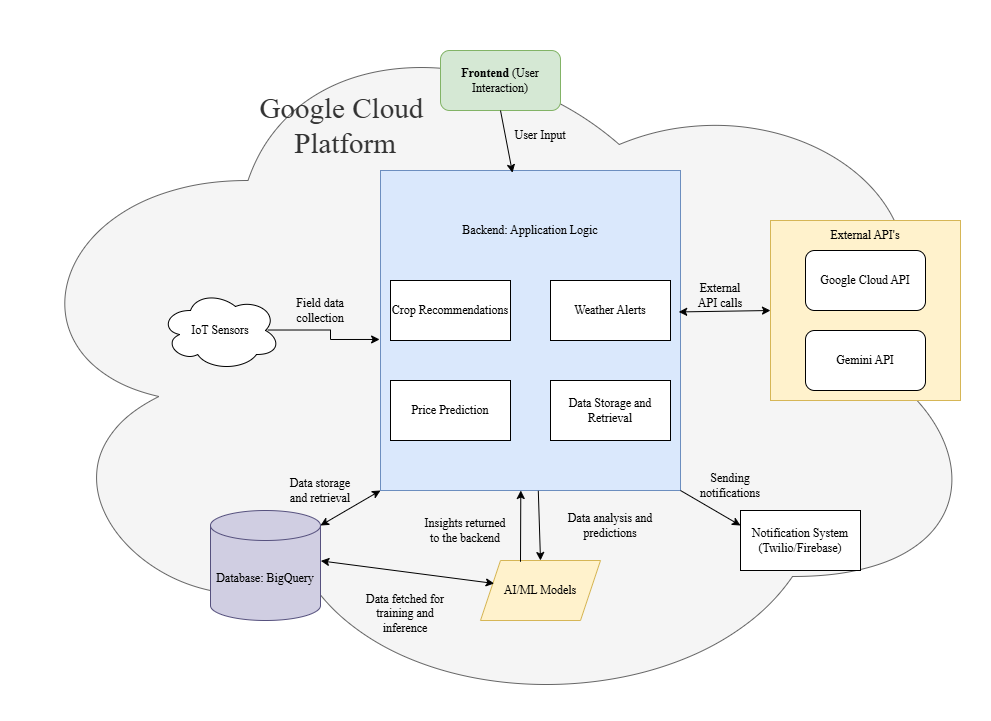

The diagram above was exported from draw.io. Its source (the exported page's mxGraphModel, read from the mxfile embedded in the PNG):
<mxGraphModel dx="1730" dy="1572" grid="1" gridSize="10" guides="1" tooltips="1" connect="1" arrows="1" fold="1" page="1" pageScale="1" pageWidth="850" pageHeight="1100" math="0" shadow="0">
  <root>
    <mxCell id="0" />
    <mxCell id="1" parent="0" />
    <mxCell id="9jbiC7tSy9B6tF7seFyf-42" value="Google Cloud&amp;nbsp;&lt;div&gt;Platform&lt;/div&gt;" style="ellipse;shape=cloud;whiteSpace=wrap;html=1;spacingTop=0;spacingLeft=0;fontSize=29;fontFamily=Times New Roman;fillColor=#f5f5f5;fontColor=#333333;strokeColor=#666666;labelPosition=center;verticalLabelPosition=middle;align=center;verticalAlign=middle;spacingBottom=470;spacingRight=300;" parent="1" vertex="1">
      <mxGeometry x="-380" y="-50" width="990" height="720" as="geometry" />
    </mxCell>
    <mxCell id="9jbiC7tSy9B6tF7seFyf-6" value="&lt;p&gt;&lt;font&gt;Backend: Application Logic&lt;/font&gt;&lt;/p&gt;" style="rounded=0;whiteSpace=wrap;html=1;spacingTop=0;spacingBottom=200;fillColor=#dae8fc;strokeColor=#6c8ebf;fontFamily=Times New Roman;" parent="1" vertex="1">
      <mxGeometry y="120" width="300" height="320" as="geometry" />
    </mxCell>
    <mxCell id="9jbiC7tSy9B6tF7seFyf-1" value="&lt;strong&gt;Frontend&lt;/strong&gt; (User Interaction)" style="rounded=1;whiteSpace=wrap;html=1;fillColor=#d5e8d4;strokeColor=#82b366;fontFamily=Times New Roman;" parent="1" vertex="1">
      <mxGeometry x="60" width="120" height="60" as="geometry" />
    </mxCell>
    <mxCell id="9jbiC7tSy9B6tF7seFyf-4" value="Crop Recommendations" style="rounded=0;whiteSpace=wrap;html=1;fontFamily=Times New Roman;" parent="1" vertex="1">
      <mxGeometry x="10" y="230" width="120" height="60" as="geometry" />
    </mxCell>
    <mxCell id="9jbiC7tSy9B6tF7seFyf-7" value="Weather Alerts" style="rounded=0;whiteSpace=wrap;html=1;fontFamily=Times New Roman;" parent="1" vertex="1">
      <mxGeometry x="170" y="230" width="120" height="60" as="geometry" />
    </mxCell>
    <mxCell id="9jbiC7tSy9B6tF7seFyf-8" value="Price Prediction" style="rounded=0;whiteSpace=wrap;html=1;fontFamily=Times New Roman;" parent="1" vertex="1">
      <mxGeometry x="10" y="330" width="120" height="60" as="geometry" />
    </mxCell>
    <mxCell id="9jbiC7tSy9B6tF7seFyf-9" value="Data Storage and Retrieval" style="rounded=0;whiteSpace=wrap;html=1;fontFamily=Times New Roman;" parent="1" vertex="1">
      <mxGeometry x="170" y="330" width="120" height="60" as="geometry" />
    </mxCell>
    <mxCell id="9jbiC7tSy9B6tF7seFyf-12" value="" style="edgeStyle=orthogonalEdgeStyle;rounded=0;orthogonalLoop=1;jettySize=auto;html=1;entryX=-0.003;entryY=0.528;entryDx=0;entryDy=0;entryPerimeter=0;exitX=0.894;exitY=0.494;exitDx=0;exitDy=0;exitPerimeter=0;" parent="1" source="9jbiC7tSy9B6tF7seFyf-11" target="9jbiC7tSy9B6tF7seFyf-6" edge="1">
      <mxGeometry relative="1" as="geometry" />
    </mxCell>
    <mxCell id="9jbiC7tSy9B6tF7seFyf-11" value="IoT Sensors" style="ellipse;shape=cloud;whiteSpace=wrap;html=1;fontFamily=Times New Roman;" parent="1" vertex="1">
      <mxGeometry x="-220" y="240" width="120" height="80" as="geometry" />
    </mxCell>
    <mxCell id="9jbiC7tSy9B6tF7seFyf-17" value="AI/ML Models" style="shape=parallelogram;perimeter=parallelogramPerimeter;whiteSpace=wrap;html=1;fixedSize=1;fillColor=#fff2cc;strokeColor=#d6b656;fontFamily=Times New Roman;" parent="1" vertex="1">
      <mxGeometry x="100" y="510" width="120" height="60" as="geometry" />
    </mxCell>
    <mxCell id="9jbiC7tSy9B6tF7seFyf-19" value="Database: BigQuery" style="shape=cylinder3;whiteSpace=wrap;html=1;boundedLbl=1;backgroundOutline=1;size=15;fontFamily=Times New Roman;fillColor=#d0cee2;strokeColor=#56517e;" parent="1" vertex="1">
      <mxGeometry x="-170" y="460" width="110" height="110" as="geometry" />
    </mxCell>
    <mxCell id="9jbiC7tSy9B6tF7seFyf-23" value="Notification System (Twilio/Firebase)" style="rounded=0;whiteSpace=wrap;html=1;fontFamily=Times New Roman;" parent="1" vertex="1">
      <mxGeometry x="360" y="460" width="120" height="60" as="geometry" />
    </mxCell>
    <mxCell id="9jbiC7tSy9B6tF7seFyf-24" value="" style="endArrow=classic;html=1;rounded=0;entryX=0;entryY=0.25;entryDx=0;entryDy=0;exitX=1;exitY=1;exitDx=0;exitDy=0;" parent="1" source="9jbiC7tSy9B6tF7seFyf-6" target="9jbiC7tSy9B6tF7seFyf-23" edge="1">
      <mxGeometry width="50" height="50" relative="1" as="geometry">
        <mxPoint x="270" y="480" as="sourcePoint" />
        <mxPoint x="320" y="430" as="targetPoint" />
      </mxGeometry>
    </mxCell>
    <mxCell id="9jbiC7tSy9B6tF7seFyf-26" value="" style="endArrow=classic;html=1;rounded=0;exitX=0.5;exitY=1;exitDx=0;exitDy=0;entryX=0.44;entryY=0.007;entryDx=0;entryDy=0;entryPerimeter=0;" parent="1" source="9jbiC7tSy9B6tF7seFyf-1" target="9jbiC7tSy9B6tF7seFyf-6" edge="1">
      <mxGeometry width="50" height="50" relative="1" as="geometry">
        <mxPoint x="120" y="150" as="sourcePoint" />
        <mxPoint x="170" y="100" as="targetPoint" />
      </mxGeometry>
    </mxCell>
    <mxCell id="9jbiC7tSy9B6tF7seFyf-27" value="User Input" style="text;html=1;align=center;verticalAlign=middle;whiteSpace=wrap;rounded=0;fontFamily=Times New Roman;" parent="1" vertex="1">
      <mxGeometry x="130" y="70" width="60" height="30" as="geometry" />
    </mxCell>
    <mxCell id="9jbiC7tSy9B6tF7seFyf-28" value="Field data collection" style="text;html=1;align=center;verticalAlign=middle;whiteSpace=wrap;rounded=0;fontFamily=Times New Roman;" parent="1" vertex="1">
      <mxGeometry x="-90" y="245" width="60" height="30" as="geometry" />
    </mxCell>
    <mxCell id="9jbiC7tSy9B6tF7seFyf-30" value="External API's" style="rounded=0;whiteSpace=wrap;html=1;labelPosition=center;verticalLabelPosition=middle;align=center;verticalAlign=middle;spacingTop=0;spacingBottom=150;fillColor=#fff2cc;strokeColor=#d6b656;fontFamily=Times New Roman;" parent="1" vertex="1">
      <mxGeometry x="390" y="170" width="190" height="180" as="geometry" />
    </mxCell>
    <mxCell id="9jbiC7tSy9B6tF7seFyf-13" value="Google Cloud API" style="rounded=1;whiteSpace=wrap;html=1;fontFamily=Times New Roman;" parent="1" vertex="1">
      <mxGeometry x="425" y="200" width="120" height="60" as="geometry" />
    </mxCell>
    <mxCell id="9jbiC7tSy9B6tF7seFyf-14" value="Gemini API" style="rounded=1;whiteSpace=wrap;html=1;fontFamily=Times New Roman;" parent="1" vertex="1">
      <mxGeometry x="425" y="280" width="120" height="60" as="geometry" />
    </mxCell>
    <mxCell id="9jbiC7tSy9B6tF7seFyf-33" value="External API calls" style="text;html=1;align=center;verticalAlign=middle;whiteSpace=wrap;rounded=0;fontFamily=Times New Roman;" parent="1" vertex="1">
      <mxGeometry x="310" y="230" width="60" height="30" as="geometry" />
    </mxCell>
    <mxCell id="9jbiC7tSy9B6tF7seFyf-34" value="Data analysis and predictions" style="text;html=1;align=center;verticalAlign=middle;whiteSpace=wrap;rounded=0;fontFamily=Times New Roman;" parent="1" vertex="1">
      <mxGeometry x="185" y="460" width="90" height="30" as="geometry" />
    </mxCell>
    <mxCell id="9jbiC7tSy9B6tF7seFyf-35" value="" style="endArrow=classic;html=1;rounded=0;entryX=0.5;entryY=0;entryDx=0;entryDy=0;exitX=0.526;exitY=1.001;exitDx=0;exitDy=0;exitPerimeter=0;" parent="1" source="9jbiC7tSy9B6tF7seFyf-6" target="9jbiC7tSy9B6tF7seFyf-17" edge="1">
      <mxGeometry width="50" height="50" relative="1" as="geometry">
        <mxPoint x="110" y="430" as="sourcePoint" />
        <mxPoint x="160" y="380" as="targetPoint" />
      </mxGeometry>
    </mxCell>
    <mxCell id="9jbiC7tSy9B6tF7seFyf-36" value="Data storage and retrieval" style="text;html=1;align=center;verticalAlign=middle;whiteSpace=wrap;rounded=0;fontFamily=Times New Roman;" parent="1" vertex="1">
      <mxGeometry x="-100" y="420" width="80" height="40" as="geometry" />
    </mxCell>
    <mxCell id="9jbiC7tSy9B6tF7seFyf-37" value="Sending notifications" style="text;html=1;align=center;verticalAlign=middle;whiteSpace=wrap;rounded=0;fontFamily=Times New Roman;" parent="1" vertex="1">
      <mxGeometry x="320" y="420" width="60" height="30" as="geometry" />
    </mxCell>
    <mxCell id="9jbiC7tSy9B6tF7seFyf-38" value="" style="endArrow=classic;html=1;rounded=0;entryX=0.401;entryY=0.996;entryDx=0;entryDy=0;entryPerimeter=0;" parent="1" edge="1">
      <mxGeometry width="50" height="50" relative="1" as="geometry">
        <mxPoint x="140" y="511.28" as="sourcePoint" />
        <mxPoint x="140.30000000000018" y="440" as="targetPoint" />
      </mxGeometry>
    </mxCell>
    <mxCell id="9jbiC7tSy9B6tF7seFyf-39" value="Insights returned to the backend" style="text;html=1;align=center;verticalAlign=middle;whiteSpace=wrap;rounded=0;fontFamily=Times New Roman;" parent="1" vertex="1">
      <mxGeometry x="40" y="460" width="90" height="40" as="geometry" />
    </mxCell>
    <mxCell id="9jbiC7tSy9B6tF7seFyf-40" value="Data fetched for training and inference" style="text;html=1;align=center;verticalAlign=middle;whiteSpace=wrap;rounded=0;fontFamily=Times New Roman;" parent="1" vertex="1">
      <mxGeometry x="-20" y="540" width="90" height="45" as="geometry" />
    </mxCell>
    <mxCell id="9jbiC7tSy9B6tF7seFyf-43" value="" style="endArrow=classic;startArrow=classic;html=1;rounded=0;exitX=1;exitY=0;exitDx=0;exitDy=15;exitPerimeter=0;" parent="1" source="9jbiC7tSy9B6tF7seFyf-19" edge="1">
      <mxGeometry width="50" height="50" relative="1" as="geometry">
        <mxPoint x="-50" y="490" as="sourcePoint" />
        <mxPoint y="440" as="targetPoint" />
      </mxGeometry>
    </mxCell>
    <mxCell id="9jbiC7tSy9B6tF7seFyf-44" value="" style="endArrow=classic;startArrow=classic;html=1;rounded=0;exitX=1.003;exitY=0.458;exitDx=0;exitDy=0;exitPerimeter=0;entryX=0.114;entryY=0.383;entryDx=0;entryDy=0;entryPerimeter=0;" parent="1" source="9jbiC7tSy9B6tF7seFyf-19" target="9jbiC7tSy9B6tF7seFyf-17" edge="1">
      <mxGeometry width="50" height="50" relative="1" as="geometry">
        <mxPoint x="30" y="490" as="sourcePoint" />
        <mxPoint x="80" y="440" as="targetPoint" />
      </mxGeometry>
    </mxCell>
    <mxCell id="9jbiC7tSy9B6tF7seFyf-46" value="" style="endArrow=classic;startArrow=classic;html=1;rounded=0;exitX=0;exitY=0.5;exitDx=0;exitDy=0;entryX=0.994;entryY=0.442;entryDx=0;entryDy=0;entryPerimeter=0;" parent="1" source="9jbiC7tSy9B6tF7seFyf-30" target="9jbiC7tSy9B6tF7seFyf-6" edge="1">
      <mxGeometry width="50" height="50" relative="1" as="geometry">
        <mxPoint x="270" y="320" as="sourcePoint" />
        <mxPoint x="320" y="270" as="targetPoint" />
      </mxGeometry>
    </mxCell>
  </root>
</mxGraphModel>